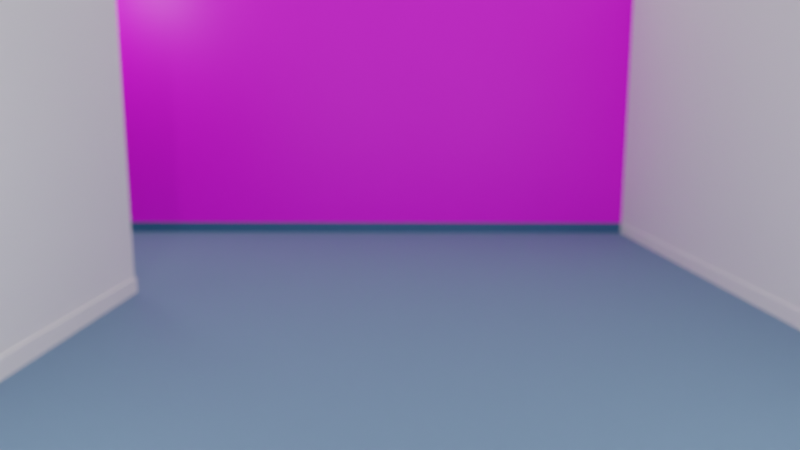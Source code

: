 # Source: scenery.blend  (saved by Blender 2.81.16; exported with 4.5.12 LTS)
import bpy
from mathutils import Matrix  # noqa: F401  (used for matrix-valued properties, if any)

bpy.ops.wm.read_factory_settings(use_empty=True)
scene = bpy.context.scene
scene.name = 'Scene'

# ---- collections
col_collection = bpy.data.collections.new('Collection'); scene.collection.children.link(col_collection)
col_back_wall = bpy.data.collections.new('back-wall'); scene.collection.children.link(col_back_wall)

# ---- images (referenced by path relative to the original .blend; pixels are not part of the script)
import os
ASSET_DIR = os.environ.get("B2B_ASSET_DIR", "")  # directory of the original .blend (textures are referenced by path, not embedded)
HERE = os.path.dirname(os.path.abspath(__file__))  # packed textures are extracted next to this script under _unpacked/

def load_image(name, relpath, width, height, colorspace="sRGB"):
    """Load a texture the original file referenced (path relative to the .blend, or extracted next to this script)."""
    p = next((c for c in (os.path.join(HERE, relpath), os.path.join(ASSET_DIR, relpath)) if relpath and os.path.exists(c)), "")
    if p:
        img = bpy.data.images.load(p, check_existing=True)
        img.name = name
    else:  # same state as the original file: an image datablock whose file is absent (Cycles renders it pink)
        img = bpy.data.images.new(name, width, height)
        img.source = "FILE"
        img.filepath = "//" + (relpath or name)
    img.colorspace_settings.name = colorspace
    return img
img_room_background_png = load_image('room-background.png', 'tools/room-background.png', 1024, 1024, 'sRGB')

# ---- materials (node trees are filled in below, after node groups)
mat_material_002 = bpy.data.materials.new('Material.002')
mat_material_002.use_backface_culling = True
mat_material_002.use_transparent_shadow = False
mat_material_002.refraction_depth = 6.6
mat_material_002.diffuse_color = (0.2224, 0.3647, 0.8, 1.0)
mat_material_001 = bpy.data.materials.new('Material.001')
mat_material_001.use_transparent_shadow = False
mat_material_003 = bpy.data.materials.new('Material.003')
mat_material_003.use_transparent_shadow = False
mat_material_003.preview_render_type = 'CUBE'
mat_material_004 = bpy.data.materials.new('Material.004')
mat_material_004.use_transparent_shadow = False
mat_material_005 = bpy.data.materials.new('Material.005')
mat_material_005.use_transparent_shadow = False

# ---- material node trees
mat_material_002.use_nodes = True; mat_material_002.node_tree.nodes.clear()
_N = mat_material_002.node_tree.nodes; _L = mat_material_002.node_tree.links
n0 = _N.new('ShaderNodeBsdfPrincipled'); n0.name = 'Principled BSDF'; n0.location = (-533, 591)
n0.inputs[0].default_value = (0.1487, 0.2526, 0.386, 1.0)
n0.inputs[1].default_value = 0.09907
n0.inputs[2].default_value = 0.623
n0.inputs[3].default_value = 1.45
n0.inputs[13].default_value = 0.06534
n0.inputs[15].default_value = 0.1837
n0.inputs[16].default_value = 0.2933
n0.inputs[19].default_value = 0.02995
n0.inputs[20].default_value = 0.7261
n0.inputs[24].default_value = 0.04664
n0.inputs[27].default_value = (0.0, 0.0, 0.0, 1.0)
n0.inputs[28].default_value = 1.0
n1 = _N.new('ShaderNodeTexNoise'); n1.name = 'Noise Texture'; n1.location = (-773, 414)
n1.noise_dimensions = '2D'
n1.inputs[2].default_value = -4.7
n1.inputs[3].default_value = 0.0
n1.inputs[8].default_value = -2.85
n2 = _N.new('ShaderNodeOutputMaterial'); n2.name = 'Material Output'; n2.location = (-66, 603)
_L.new(n0.outputs[0], n2.inputs[0])
n2.is_active_output = True
mat_material_001.use_nodes = True; mat_material_001.node_tree.nodes.clear()
_N = mat_material_001.node_tree.nodes; _L = mat_material_001.node_tree.links
n0 = _N.new('ShaderNodeBsdfPrincipled'); n0.name = 'Principled BSDF'; n0.location = (213, 351)
n0.distribution = 'GGX'
n0.subsurface_method = 'BURLEY'
n0.inputs[3].default_value = 1.45
n0.inputs[27].default_value = (0.0, 0.0, 0.0, 1.0)
n0.inputs[28].default_value = 1.0
n1 = _N.new('ShaderNodeOutputMaterial'); n1.name = 'Material Output'; n1.location = (735, 125)
n2 = _N.new('ShaderNodeTexBrick'); n2.name = 'Brick Texture'; n2.location = (-42, 70)
n2.offset_frequency = 1
n2.squash_frequency = 34
n2.offset = 0.4507
n2.squash = 6.1
n2.inputs[1].default_value = (0.007514, 0.002148, 0.2118, 1.0)
n2.inputs[2].default_value = (0.03631, 0.0689, 0.3341, 1.0)
n2.inputs[4].default_value = 19.6
n2.inputs[8].default_value = 4.2
n2.inputs[9].default_value = 0.75
n3 = _N.new('ShaderNodeTexImage'); n3.name = 'Image Texture'; n3.location = (-288, 206)
n3.image = img_room_background_png
_L.new(n3.outputs[0], n0.inputs[0])
_L.new(n0.outputs[0], n1.inputs[0])
n1.is_active_output = True
mat_material_003.use_nodes = True; mat_material_003.node_tree.nodes.clear()
_N = mat_material_003.node_tree.nodes; _L = mat_material_003.node_tree.links
n0 = _N.new('ShaderNodeOutputMaterial'); n0.name = 'Material Output'; n0.location = (300, 300)
n1 = _N.new('ShaderNodeBsdfPrincipled'); n1.name = 'Principled BSDF'; n1.location = (10, 300)
n1.distribution = 'GGX'
n1.subsurface_method = 'BURLEY'
n1.inputs[3].default_value = 1.45
n1.inputs[27].default_value = (0.0, 0.0, 0.0, 1.0)
n1.inputs[28].default_value = 1.0
_L.new(n1.outputs[0], n0.inputs[0])
n0.is_active_output = True
mat_material_004.use_nodes = True; mat_material_004.node_tree.nodes.clear()
_N = mat_material_004.node_tree.nodes; _L = mat_material_004.node_tree.links
n0 = _N.new('ShaderNodeOutputMaterial'); n0.name = 'Material Output'; n0.location = (300, 300)
n1 = _N.new('ShaderNodeBsdfPrincipled'); n1.name = 'Principled BSDF'; n1.location = (10, 300)
n1.distribution = 'GGX'
n1.subsurface_method = 'BURLEY'
n1.inputs[0].default_value = (0.0355, 0.1286, 0.2523, 1.0)
n1.inputs[3].default_value = 1.45
n1.inputs[27].default_value = (0.0, 0.0, 0.0, 1.0)
n1.inputs[28].default_value = 1.0
_L.new(n1.outputs[0], n0.inputs[0])
n0.is_active_output = True
mat_material_005.use_nodes = True; mat_material_005.node_tree.nodes.clear()
_N = mat_material_005.node_tree.nodes; _L = mat_material_005.node_tree.links
n0 = _N.new('ShaderNodeOutputMaterial'); n0.name = 'Material Output'; n0.location = (300, 300)
n1 = _N.new('ShaderNodeBackground'); n1.name = 'Background'; n1.location = (10, 300)
_L.new(n1.outputs[0], n0.inputs[0])
n0.is_active_output = True

# ---- world
world_world = bpy.data.worlds.new('World'); scene.world = world_world
world_world.use_nodes = True; world_world.node_tree.nodes.clear()
_N = world_world.node_tree.nodes; _L = world_world.node_tree.links
n0 = _N.new('ShaderNodeOutputWorld'); n0.name = 'World Output'; n0.location = (300, 300)
n1 = _N.new('ShaderNodeBackground'); n1.name = 'Background'; n1.location = (10, 300)
n1.inputs[0].default_value = (0.05088, 0.05088, 0.05088, 1.0)
_L.new(n1.outputs[0], n0.inputs[0])
n0.is_active_output = True
world_world.color = (0.05088, 0.05088, 0.05088)
world_world.use_sun_shadow = False
world_world.sun_shadow_jitter_overblur = 0.0

# ---- cameras
cam_camera = bpy.data.cameras.new('Camera')
cam_camera.clip_start = 2.7
cam_camera.clip_end = 100.0
cam_camera.lens = 25.0
cam_camera.ortho_scale = 7.314
cam_camera.shift_y = -0.04
cam_camera.dof.use_dof = True
cam_camera.dof.focus_distance = 1.52
cam_camera.dof.aperture_fstop = 1.2

# ---- lights
light_light = bpy.data.lights.new('Light', 'POINT')
light_light.transmission_factor = 0.0
light_light.energy = 1000.0
light_light.shadow_soft_size = 1.0
light_light.shadow_maximum_resolution = 0.006
light_light.use_absolute_resolution = True
light_light_001 = bpy.data.lights.new('Light.001', 'POINT')
light_light_001.transmission_factor = 0.0
light_light_001.energy = 1000.0
light_light_001.shadow_soft_size = 0.1
light_light_001.shadow_maximum_resolution = 0.006
light_light_001.use_absolute_resolution = True
light_light_002 = bpy.data.lights.new('Light.002', 'POINT')
light_light_002.transmission_factor = 0.0
light_light_002.energy = 1000.0
light_light_002.shadow_soft_size = 1.0
light_light_002.shadow_maximum_resolution = 0.006
light_light_002.use_absolute_resolution = True
light_light_003 = bpy.data.lights.new('Light.003', 'POINT')
light_light_003.transmission_factor = 0.0
light_light_003.energy = 1000.0
light_light_003.shadow_soft_size = 1.0
light_light_003.shadow_maximum_resolution = 0.006
light_light_003.use_absolute_resolution = True

# ---- meshes
me_cube_001 = bpy.data.meshes.new('Cube.001')
me_cube_001.from_pydata([(-1.0, -1.0, -1.0), (-1.0, -1.0, 1.0), (-1.0, 1.0, -1.0), (-1.0, 1.0, 1.0), (1.0, -1.0, -1.0), (1.0, -1.0, 1.0), (1.0, 1.0, -1.0), (1.0, 1.0, 1.0)], [], [(0, 1, 3, 2), (2, 3, 7, 6), (6, 7, 5, 4), (4, 5, 1, 0), (2, 6, 4, 0), (7, 3, 1, 5)])
_uv = me_cube_001.uv_layers.new(name='UVMap')
_uv.uv.foreach_set('vector', [0.375, 0.0, 0.625, 0.0, 0.625, 0.25, 0.375, 0.25, 0.375, 0.25, 0.625, 0.25, 0.625, 0.5, 0.375, 0.5, 0.375, 0.5, 0.625, 0.5, 0.625, 0.75, 0.375, 0.75, 0.375, 0.75, 0.625, 0.75, 0.625, 1.0, 0.375, 1.0, 0.125, 0.5, 0.375, 0.5, 0.375, 0.75, 0.125, 0.75, 0.625, 0.5, 0.875, 0.5, 0.875, 0.75, 0.625, 0.75])
me_cube_001.materials.append(None)
me_cube_001.use_remesh_fix_poles = True
me_cube_001.use_remesh_preserve_attributes = False
me_cube_001.use_mirror_vertex_groups = False
me_cube_001.update()
me_plane = bpy.data.meshes.new('Plane')
me_plane.from_pydata([(-1.0, -1.0, 0.0), (1.0, -1.0, 0.0), (-1.0, 1.0, 0.0), (1.0, 1.0, 0.0)], [], [(0, 1, 3, 2)])
_uv = me_plane.uv_layers.new(name='UVMap')
_uv.uv.foreach_set('vector', [0.9999, 0.9999, 0.0001001, 0.9999, 9.998e-05, 0.0001001, 0.9999, 9.998e-05])
me_plane.materials.append(mat_material_002)
me_plane.use_remesh_fix_poles = True
me_plane.use_remesh_preserve_attributes = False
me_plane.use_mirror_vertex_groups = False
me_plane.update()
me_cube_002 = bpy.data.meshes.new('Cube.002')
me_cube_002.from_pydata([(-1.0, -1.0, -1.0), (-1.0, -1.0, 1.0), (-1.0, 1.0, -1.0), (-1.0, 1.0, 1.0), (1.0, -1.0, -1.0), (1.0, -1.0, 1.0), (1.0, 1.0, -1.0), (1.0, 1.0, 1.0)], [], [(0, 1, 3, 2), (2, 3, 7, 6), (6, 7, 5, 4), (4, 5, 1, 0), (2, 6, 4, 0), (7, 3, 1, 5)])
_uv = me_cube_002.uv_layers.new(name='UVMap')
_uv.uv.foreach_set('vector', [0.375, 0.0, 0.625, 0.0, 0.625, 0.25, 0.375, 0.25, 0.375, 0.25, 0.625, 0.25, 0.625, 0.5, 0.375, 0.5, 0.375, 0.5, 0.625, 0.5, 0.625, 0.75, 0.375, 0.75, 0.375, 0.75, 0.625, 0.75, 0.625, 1.0, 0.375, 1.0, 0.125, 0.5, 0.375, 0.5, 0.375, 0.75, 0.125, 0.75, 0.625, 0.5, 0.875, 0.5, 0.875, 0.75, 0.625, 0.75])
me_cube_002.materials.append(None)
me_cube_002.use_remesh_fix_poles = True
me_cube_002.use_remesh_preserve_attributes = False
me_cube_002.use_mirror_vertex_groups = False
me_cube_002.update()
me_cube_005 = bpy.data.meshes.new('Cube.005')
me_cube_005.from_pydata([(-1.0, -1.0, -1.0), (-1.0, -1.0, 1.0), (-1.0, 1.0, -1.0), (-1.0, 1.0, 1.0), (1.0, -1.0, -1.0), (1.0, -1.0, 1.0), (1.0, 1.0, -1.0), (1.0, 1.0, 1.0)], [], [(0, 1, 3, 2), (2, 3, 7, 6), (6, 7, 5, 4), (4, 5, 1, 0), (2, 6, 4, 0), (7, 3, 1, 5)])
_uv = me_cube_005.uv_layers.new(name='UVMap')
_uv.uv.foreach_set('vector', [0.375, 0.0, 0.625, 0.0, 0.625, 0.25, 0.375, 0.25, 0.375, 0.25, 0.625, 0.25, 0.625, 0.5, 0.375, 0.5, 0.375, 0.5, 0.625, 0.5, 0.625, 0.75, 0.375, 0.75, 0.375, 0.75, 0.625, 0.75, 0.625, 1.0, 0.375, 1.0, 0.125, 0.5, 0.375, 0.5, 0.375, 0.75, 0.125, 0.75, 0.625, 0.5, 0.875, 0.5, 0.875, 0.75, 0.625, 0.75])
me_cube_005.materials.append(None)
me_cube_005.use_remesh_fix_poles = True
me_cube_005.use_remesh_preserve_attributes = False
me_cube_005.use_mirror_vertex_groups = False
me_cube_005.update()
me_cube_007 = bpy.data.meshes.new('Cube.007')
me_cube_007.from_pydata([(-1.0, -1.0, -1.0), (-1.0, -1.0, 1.0), (-1.0, 1.0, -1.0), (-1.0, 1.0, 1.0), (1.0, -1.0, -1.0), (1.0, -1.0, 1.0), (1.0, 1.0, -1.0), (1.0, 1.0, 1.0)], [], [(0, 1, 3, 2), (2, 3, 7, 6), (6, 7, 5, 4), (4, 5, 1, 0), (2, 6, 4, 0), (7, 3, 1, 5)])
_uv = me_cube_007.uv_layers.new(name='UVMap')
_uv.uv.foreach_set('vector', [0.375, 0.0, 0.625, 0.0, 0.625, 0.25, 0.375, 0.25, 0.375, 0.25, 0.625, 0.25, 0.625, 0.5, 0.375, 0.5, 0.375, 0.5, 0.625, 0.5, 0.625, 0.75, 0.375, 0.75, 0.375, 0.75, 0.625, 0.75, 0.625, 1.0, 0.375, 1.0, 0.125, 0.5, 0.375, 0.5, 0.375, 0.75, 0.125, 0.75, 0.625, 0.5, 0.875, 0.5, 0.875, 0.75, 0.625, 0.75])
me_cube_007.materials.append(None)
me_cube_007.use_remesh_fix_poles = True
me_cube_007.use_remesh_preserve_attributes = False
me_cube_007.use_mirror_vertex_groups = False
me_cube_007.update()
me_cube_003 = bpy.data.meshes.new('Cube.003')
me_cube_003.from_pydata([(-1.0, -1.0, -1.0), (-1.0, -1.0, 1.0), (-1.0, 1.0, -1.0), (-1.0, 1.0, 1.0), (1.0, -1.0, -1.0), (1.0, -1.0, 1.0), (1.0, 1.0, -1.0), (1.0, 1.0, 1.0), (-1.0, 1.0, -1.0), (-1.0, -1.0, -1.0), (-1.0, -1.0, 1.0), (-1.0, 1.0, 1.0)], [], [(3, 2, 8, 11), (2, 3, 7, 6), (6, 7, 5, 4), (4, 5, 1, 0), (2, 6, 4, 0), (7, 3, 1, 5), (9, 10, 11, 8), (0, 1, 10, 9), (1, 3, 11, 10), (2, 0, 9, 8)])
_uv = me_cube_003.uv_layers.new(name='UVMap')
_uv.uv.foreach_set('vector', [0.625, 0.25, 0.375, 0.25, 0.375, 0.25, 0.625, 0.25, 0.375, 0.25, 0.625, 0.25, 0.625, 0.5, 0.375, 0.5, 0.375, 0.5, 0.625, 0.5, 0.625, 0.75, 0.375, 0.75, 0.375, 0.75, 0.625, 0.75, 0.625, 1.0, 0.375, 1.0, 0.125, 0.5, 0.375, 0.5, 0.375, 0.75, 0.125, 0.75, 0.625, 0.5, 0.875, 0.5, 0.875, 0.75, 0.625, 0.75, 0.9999, 0.0001001, 0.9999, 0.9999, 9.998e-05, 0.9999, 0.0001001, 9.998e-05, 0.375, 1.0, 0.625, 1.0, 0.625, 1.0, 0.375, 1.0, 0.875, 0.75, 0.875, 0.5, 0.875, 0.5, 0.875, 0.75, 0.125, 0.5, 0.125, 0.75, 0.125, 0.75, 0.125, 0.5])
me_cube_003.materials.append(mat_material_001)
me_cube_003.materials.append(mat_material_003)
me_cube_003.use_remesh_fix_poles = True
me_cube_003.use_remesh_preserve_attributes = False
me_cube_003.use_mirror_vertex_groups = False
me_cube_003.update()
me_cube_006 = bpy.data.meshes.new('Cube.006')
me_cube_006.from_pydata([(-1.0, -1.0, -1.0), (-1.0, -1.0, 1.0), (-1.0, 1.0, -1.0), (-1.0, 1.0, 1.0), (1.0, -1.0, -1.0), (1.0, -1.0, 1.0), (1.0, 1.0, -1.0), (1.0, 1.0, 1.0), (-1.0, 1.0, -1.0), (-1.0, -1.0, -1.0), (-1.0, -1.0, 1.0), (-1.0, 1.0, 1.0)], [], [(3, 2, 8, 11), (2, 3, 7, 6), (6, 7, 5, 4), (4, 5, 1, 0), (2, 6, 4, 0), (7, 3, 1, 5), (9, 10, 11, 8), (0, 1, 10, 9), (1, 3, 11, 10), (2, 0, 9, 8)])
_uv = me_cube_006.uv_layers.new(name='UVMap')
_uv.uv.foreach_set('vector', [0.625, 0.25, 0.375, 0.25, 0.375, 0.25, 0.625, 0.25, 0.375, 0.25, 0.625, 0.25, 0.625, 0.5, 0.375, 0.5, 0.375, 0.5, 0.625, 0.5, 0.625, 0.75, 0.375, 0.75, 0.375, 0.75, 0.625, 0.75, 0.625, 1.0, 0.375, 1.0, 0.125, 0.5, 0.375, 0.5, 0.375, 0.75, 0.125, 0.75, 0.625, 0.5, 0.875, 0.5, 0.875, 0.75, 0.625, 0.75, 0.9999, 0.0001001, 0.9999, 0.9999, 9.998e-05, 0.9999, 0.0001001, 9.998e-05, 0.375, 1.0, 0.625, 1.0, 0.625, 1.0, 0.375, 1.0, 0.875, 0.75, 0.875, 0.5, 0.875, 0.5, 0.875, 0.75, 0.125, 0.5, 0.125, 0.75, 0.125, 0.75, 0.125, 0.5])
me_cube_006.materials.append(mat_material_004)
me_cube_006.materials.append(None)
me_cube_006.use_remesh_fix_poles = True
me_cube_006.use_remesh_preserve_attributes = False
me_cube_006.use_mirror_vertex_groups = False
me_cube_006.update()
me_plane_001 = bpy.data.meshes.new('Plane.001')
me_plane_001.from_pydata([(-1.0, -1.0, 0.0), (1.0, -1.0, 0.0), (-1.0, 1.0, 0.0), (1.0, 1.0, 0.0)], [], [(0, 1, 3, 2)])
_uv = me_plane_001.uv_layers.new(name='UVMap')
_uv.uv.foreach_set('vector', [0.0, 0.0, 1.0, 0.0, 1.0, 1.0, 0.0, 1.0])
me_plane_001.materials.append(mat_material_005)
me_plane_001.use_remesh_fix_poles = True
me_plane_001.use_remesh_preserve_attributes = False
me_plane_001.use_mirror_vertex_groups = False
me_plane_001.update()

# ---- objects
ob_light = bpy.data.objects.new('Light', light_light)
ob_camera = bpy.data.objects.new('Camera', cam_camera)
ob_wall_stage_right = bpy.data.objects.new('wall-stage-right', me_cube_001)
ob_plane = bpy.data.objects.new('Plane', me_plane)
ob_wall_stage_left = bpy.data.objects.new('wall-stage-left', me_cube_002)
ob_light_001 = bpy.data.objects.new('Light.001', light_light_001)
ob_wall_stage_right_001 = bpy.data.objects.new('wall-stage-right.001', me_cube_005)
ob_wall_stage_right_002 = bpy.data.objects.new('wall-stage-right.002', me_cube_007)
ob_light_002 = bpy.data.objects.new('Light.002', light_light_002)
ob_light_003 = bpy.data.objects.new('Light.003', light_light_003)
ob_wall_back = bpy.data.objects.new('wall-back', me_cube_003)
ob_wall_back_001 = bpy.data.objects.new('wall-back.001', me_cube_006)
ob_plane_001 = bpy.data.objects.new('Plane.001', me_plane_001)

# ---- transforms, parenting, visibility, modifiers, constraints
ob_light.location = (6.12, -3.936, 5.929)
ob_light.rotation_euler = (0.6503, 0.05522, 1.866)
ob_light.lock_rotations_4d = False
ob_light.empty_display_type = 'ARROWS'
ob_light.color = (0.0, 0.0, 0.0, 0.0)
ob_light.lineart.crease_threshold = 0.0
ob_camera.location = (-0.9269, -7.765, 5.755)
ob_camera.rotation_euler = (1.435, 0.0, 0.009936)
ob_camera.scale = (1.0, 1.0, 1.0)
ob_camera.lock_rotations_4d = False
ob_camera.empty_display_type = 'ARROWS'
ob_camera.color = (0.0, 0.0, 0.0, 0.0)
ob_camera.display_type = 'WIRE'
ob_camera.lineart.crease_threshold = 0.0
ob_wall_stage_right.location = (10.0, 0.0, 6.432)
ob_wall_stage_right.scale = (0.1, 20.71, 6.79)
ob_wall_stage_right.lineart.crease_threshold = 0.0
ob_plane.location = (0.0, 0.0, 0.0)
ob_plane.scale = (20.01, 20.01, 2.001)
ob_plane.lineart.crease_threshold = 0.0
ob_wall_stage_left.location = (-10.0, 0.0, 6.432)
ob_wall_stage_left.scale = (0.1, 10.0, 6.79)
ob_wall_stage_left.lineart.crease_threshold = 0.0
ob_light_001.location = (-6.388, -4.182, 6.176)
ob_light_001.rotation_euler = (0.6503, 0.05522, 1.866)
ob_light_001.lock_rotations_4d = False
ob_light_001.empty_display_type = 'ARROWS'
ob_light_001.color = (0.0, 0.0, 0.0, 0.0)
ob_light_001.lineart.crease_threshold = 0.0
ob_wall_stage_right_001.location = (9.925, 0.0, 0.25)
ob_wall_stage_right_001.scale = (0.075, 20.71, 0.25)
ob_wall_stage_right_001.lineart.crease_threshold = 0.0
ob_wall_stage_right_002.location = (-9.901, 0.0, 0.25)
ob_wall_stage_right_002.scale = (0.075, 10.0, 0.25)
ob_wall_stage_right_002.lineart.crease_threshold = 0.0
ob_light_002.location = (16.35, 14.79, 12.87)
ob_light_002.rotation_euler = (0.6503, 0.05522, 1.866)
ob_light_002.lock_rotations_4d = False
ob_light_002.empty_display_type = 'ARROWS'
ob_light_002.color = (0.0, 0.0, 0.0, 0.0)
ob_light_002.lineart.crease_threshold = 0.0
ob_light_003.location = (-14.75, 14.79, 12.87)
ob_light_003.rotation_euler = (0.6503, 0.05522, 1.866)
ob_light_003.lock_rotations_4d = False
ob_light_003.empty_display_type = 'ARROWS'
ob_light_003.color = (0.0, 0.0, 0.0, 0.0)
ob_light_003.lineart.crease_threshold = 0.0
ob_wall_back.location = (0.0, 19.87, 6.432)
ob_wall_back.rotation_euler = (0.0, -0.0, 1.571)
ob_wall_back.scale = (0.1, 20.11, 6.79)
ob_wall_back.lineart.crease_threshold = 0.0
ob_wall_back_001.location = (0.0, 19.8, 0.25)
ob_wall_back_001.rotation_euler = (0.0, -0.0, 1.571)
ob_wall_back_001.scale = (0.1, 20.11, 0.25)
ob_wall_back_001.color = (0.1235, 0.3978, 1.0, 1.0)
ob_wall_back_001.lineart.crease_threshold = 0.0
ob_plane_001.location = (0.0, 0.0, 13.18)
ob_plane_001.scale = (20.01, 20.01, 20.01)
ob_plane_001.lineart.crease_threshold = 0.0

# ---- collection membership
col_collection.objects.link(ob_light)
col_collection.objects.link(ob_camera)
col_collection.objects.link(ob_wall_stage_right)
col_collection.objects.link(ob_plane)
col_collection.objects.link(ob_wall_stage_left)
col_collection.objects.link(ob_light_001)
col_collection.objects.link(ob_wall_stage_right_001)
col_collection.objects.link(ob_wall_stage_right_002)
col_collection.objects.link(ob_light_002)
col_collection.objects.link(ob_light_003)
col_back_wall.objects.link(ob_wall_back)
col_back_wall.objects.link(ob_wall_back_001)
col_back_wall.objects.link(ob_plane_001)

# ---- scene / render settings (as saved in the file)
scene.camera = ob_camera
scene.frame_start = 1; scene.frame_end = 250; scene.frame_set(197)
scene.render.engine = 'BLENDER_EEVEE_NEXT'
scene.cycles.use_denoising = False
scene.cycles.samples = 128
scene.cycles.sampling_pattern = 'TABULATED_SOBOL'
scene.cycles.use_adaptive_sampling = False
scene.cycles.use_light_tree = False
scene.view_settings.view_transform = 'Filmic'
bpy.context.view_layer.update()
